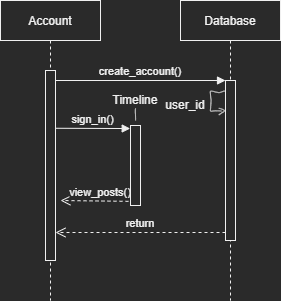

The diagram above was exported from draw.io. Its source (the exported page's mxGraphModel, read from the mxfile embedded in the PNG):
<mxGraphModel dx="455" dy="422" grid="1" gridSize="10" guides="1" tooltips="1" connect="1" arrows="1" fold="1" page="1" pageScale="1" pageWidth="850" pageHeight="1100" math="0" shadow="0">
  <root>
    <mxCell id="0" />
    <mxCell id="1" parent="0" />
    <mxCell id="SmD7TSVDyyNSHeXe3kQt-13" value="Account" style="shape=umlLifeline;perimeter=lifelinePerimeter;container=1;collapsible=0;recursiveResize=0;rounded=0;shadow=0;strokeWidth=1;hachureGap=4;" vertex="1" parent="1">
      <mxGeometry x="70" y="50" width="100" height="300" as="geometry" />
    </mxCell>
    <mxCell id="SmD7TSVDyyNSHeXe3kQt-14" value="" style="points=[];perimeter=orthogonalPerimeter;rounded=0;shadow=0;strokeWidth=1;hachureGap=4;" vertex="1" parent="SmD7TSVDyyNSHeXe3kQt-13">
      <mxGeometry x="45" y="70" width="10" height="190" as="geometry" />
    </mxCell>
    <mxCell id="SmD7TSVDyyNSHeXe3kQt-17" value="Database" style="shape=umlLifeline;perimeter=lifelinePerimeter;container=1;collapsible=0;recursiveResize=0;rounded=0;shadow=0;strokeWidth=1;hachureGap=4;" vertex="1" parent="1">
      <mxGeometry x="250" y="50" width="100" height="300" as="geometry" />
    </mxCell>
    <mxCell id="SmD7TSVDyyNSHeXe3kQt-18" value="" style="points=[];perimeter=orthogonalPerimeter;rounded=0;shadow=0;strokeWidth=1;hachureGap=4;" vertex="1" parent="SmD7TSVDyyNSHeXe3kQt-17">
      <mxGeometry x="45" y="80" width="10" height="160" as="geometry" />
    </mxCell>
    <mxCell id="SmD7TSVDyyNSHeXe3kQt-29" value="user_id" style="text;strokeColor=none;fillColor=none;html=1;align=center;verticalAlign=middle;whiteSpace=wrap;rounded=0;hachureGap=4;" vertex="1" parent="SmD7TSVDyyNSHeXe3kQt-17">
      <mxGeometry x="-10" y="100" width="30" height="10" as="geometry" />
    </mxCell>
    <mxCell id="SmD7TSVDyyNSHeXe3kQt-19" value="return" style="verticalAlign=bottom;endArrow=open;dashed=1;endSize=8;exitX=0;exitY=0.95;shadow=0;strokeWidth=1;rounded=0;" edge="1" parent="1" source="SmD7TSVDyyNSHeXe3kQt-18" target="SmD7TSVDyyNSHeXe3kQt-14">
      <mxGeometry relative="1" as="geometry">
        <mxPoint x="225" y="206" as="targetPoint" />
      </mxGeometry>
    </mxCell>
    <mxCell id="SmD7TSVDyyNSHeXe3kQt-20" value="create_account()" style="verticalAlign=bottom;endArrow=block;entryX=0;entryY=0;shadow=0;strokeWidth=1;rounded=0;" edge="1" parent="1" source="SmD7TSVDyyNSHeXe3kQt-14" target="SmD7TSVDyyNSHeXe3kQt-18">
      <mxGeometry relative="1" as="geometry">
        <mxPoint x="225" y="130" as="sourcePoint" />
      </mxGeometry>
    </mxCell>
    <mxCell id="SmD7TSVDyyNSHeXe3kQt-22" value="view_posts()" style="verticalAlign=bottom;endArrow=open;dashed=1;endSize=8;exitX=1;exitY=0.95;shadow=0;strokeWidth=1;rounded=0;" edge="1" parent="1" source="SmD7TSVDyyNSHeXe3kQt-16">
      <mxGeometry relative="1" as="geometry">
        <mxPoint x="130" y="250" as="targetPoint" />
      </mxGeometry>
    </mxCell>
    <mxCell id="SmD7TSVDyyNSHeXe3kQt-16" value="" style="points=[];perimeter=orthogonalPerimeter;rounded=0;shadow=0;strokeWidth=1;hachureGap=4;" vertex="1" parent="1">
      <mxGeometry x="200" y="175" width="10" height="80" as="geometry" />
    </mxCell>
    <mxCell id="SmD7TSVDyyNSHeXe3kQt-25" value="sign_in()" style="verticalAlign=bottom;endArrow=block;entryX=-0.029;entryY=0.038;shadow=0;strokeWidth=1;rounded=0;entryDx=0;entryDy=0;entryPerimeter=0;exitX=1.027;exitY=0.304;exitDx=0;exitDy=0;exitPerimeter=0;" edge="1" parent="1" source="SmD7TSVDyyNSHeXe3kQt-14" target="SmD7TSVDyyNSHeXe3kQt-16">
      <mxGeometry relative="1" as="geometry">
        <mxPoint x="130" y="178" as="sourcePoint" />
        <mxPoint x="9.729999999999961" y="180" as="targetPoint" />
      </mxGeometry>
    </mxCell>
    <mxCell id="SmD7TSVDyyNSHeXe3kQt-26" value="" style="shape=stencil(lVnZUhtBDPwav6rmPp4J+Q+qMMEVgikDOf4+2nKN7W3h3vWbMa2xVkerNbuJd+/PD2/bTXDvH4f9z+2f3ePH8yZ+24Swe33eHnYf+mkT7zfx7ml/2P447D9fH49/vz1MyOnTr/3v6YS/RzvvnDg3mQX37/jV6YvvR4OX3euFQe9SEJ87wTfJBfDVE3yVFBFfCL5Iy4hvBJ+lIL4x/5P4NMN7Hp8gBfGePa+T3gEf43V8a8PdM75Ugi+S5vhA/WlxhO+MZ/FsGo45PkrK1/G1SZjnN40vvsZnifPzszjifw2SA+CZ/6WP8A18GQX7Nb5KmOMr9b+ouwHwldRbieLm/dLEB4I/ldcZz+KfuyQ8v5D45Cod8cz/XCSiPxSfsB+VMEg9Zy1HB3gW/6x0kCH+nfRvauhPpfWQtL/cZn09JMMnhfvjpSKe5Td27PdC6ydWcXM875eYpGM/svhErecIeBafaPgkUX4OXQLimT+anoR4Fh91tyC/sfjov1sFfEwEHyQEwLP5Mo3b+fmB8r9v0gPgWf14jQ/iA4mPz/Z85r9Pkub84Gl+veFDT+PvPeoNPh+9k4D+sPrR8YvH03EnGU9n0117FU9nwdfWcABns/00mddJGU38LXB9MoSzyBheDrRPnMT5o0aaJqNquWowcE7KTvzc9045zZm4hwVvOqT1JCJWRr4t4GHETb9I/PHSAR9H4a0rnElTMQ6XDPg+TriCB8mvQ6MSf6KpHfWfzURccWJewEO+dKgWNtMlAL4PUXkFn+f4pPliGgNpIYUFfyC/KlKYPxklZ9IhQHrX4qs0ptkMvt+Gz6eKXfe8KkI9jT/EU0VuIDPISNrcxhi4gof+LUqONL8O8Dokif8RqVaXkkD60cwJXXoSnStAh7pUZdovwLbVU7zp9xqpP2ZF0CUy0fMRX8cSs46vdKntTBPiitD4nYbhz6a/yDSkeDhfK4ryP9RzK+OEK3jgn6b9yzQY8lvr1H8z77qn/hjpMF26UDEAfN7juHRZN697pjLM4gtVedafuoDH+DSuyTFfvfEdCuut6xJJ8mXmqeKZJrcy1fFLxjLaY62BUeXqEd0qPG4hasD0pK4t3hjQHJQhGS6SQBcXcxGlBqwqgrnpUgMm/8+b90Xd0bqoQ2ZcGNDLAYeXh2rAOlOFWLrNQJmq32Rg7ksXniH5oVVXRsne6CwZFJwfSwYNG2jBIFvGWDAwI3nJwGioJQPT00sGzbQoNyhmk18yOG1hFw1EaSmOUlvZcaqzvOlpxhqlfNHT9MKg4fXy9MKFaN+zNLswYBckqs3sL7AGqrrIm4fu5KGruTJTbmV5sO8EjEv64fzK62n38nJ8Y3b5f3xFpl8dX6/F+/8=);fillColor=none;sketch=0;hachureGap=4;" vertex="1" parent="1">
      <mxGeometry x="279.77272727272725" y="140.36363636363637" width="15.136363636363637" height="20.431818181818183" as="geometry" />
    </mxCell>
    <mxCell id="SmD7TSVDyyNSHeXe3kQt-27" value="" style="shape=stencil(lVbLcsIwDPyaXDW25ZfOlP4HM4SSKSVMSF9/X2dSWmToZnpzkl3ZK63kNLw67zentnHmPA79c/vebcd9ww+Nc91x3w7dWFYNrxte7fqhfRr61+N2fj5tJuS0eunfpggfM8+QMRPJmc/qxeMMP3THK7gny/+AC3EdPfDfcBvIRIW3FBzAZ3JO4R0xiF+O7zWeIZ4tGavwnmIC+ERR640wvi/pFIXPEB8Mpazzg/MfIklFcJAQHXmtwHpMuCmBjZCQmFxV44wJiUQXYcF02ZFNmoBF53LioAlYdBaSyndYtDD5SgMWLZGCJvBCp2XyWgNj0SIUqx08NJ81N7OCI2yHO1vIkoiq/73FhEDJawLjIzmKFQFXLqe6gzzWcOu+gAuRAgW9QwiwEDFR1kM4CB4b+TJ1f8YS9neRWDV1xDuUulY7JGym4mZXEQQWrrSw11nKC3YtadVuzbhwiZx2hvhLFu5LIKvjS8IHoqAb9Kqhvgll8XtP77rDYb7mr7/X93p5Nf8T8PoL);fillColor=none;sketch=0;hachureGap=4;" vertex="1" parent="1">
      <mxGeometry x="288.18181818181813" y="157.8181818181818" width="5.863636363636363" height="6.818181818181818" as="geometry" />
    </mxCell>
    <mxCell id="SmD7TSVDyyNSHeXe3kQt-30" value="Timeline" style="text;strokeColor=none;fillColor=none;html=1;align=center;verticalAlign=middle;whiteSpace=wrap;rounded=0;hachureGap=4;" vertex="1" parent="1">
      <mxGeometry x="175" y="134.64" width="60" height="30" as="geometry" />
    </mxCell>
    <mxCell id="SmD7TSVDyyNSHeXe3kQt-31" value="" style="shape=stencil(lZXbboMwDIafJrdWEsc5XHfde1QqHWisVJSd3n5GCK0QYpW7kHx/7PxxsMLDvT7dKmX1fei79+q7OQ+1whdlbXOtq74ZeKTwqPBw6frqre8+r+fp+3YayXH00X2NO/xMukCg9aiy+nea0fPE68S3zVXkDWAo87TBW1fmnQeHC96CJ4FHCLTgEaKQD3L4JU+QsMybuN4/QEpl3q+3NxqiLfM6s8fNBjzJR0DhvjKe/XR78uETkeB/xqMGL/if+YMOSKiH3H+MkIQD5BfMJUJ+TwW5AGaXgDSQkNKGwIEXDk2Zq8Q2CClRZqvnZyOUES/TMoL3c5JPCoIGFFLaELANZpcgAEVBkJVGNOAEW/N/V3RghQgbAi4N4QwbggRJsDUXJLZBuLgNgYMoRIjZe0gejBAhIuDyD5yi6BJ7sro4o+Um8rBelvDgv2ldmradet7j+rrJ8dTUIPH4Bw==);fillColor=none;sketch=0;hachureGap=4;" vertex="1" parent="1">
      <mxGeometry x="204.82" y="157.82" width="0.35" height="12.18" as="geometry" />
    </mxCell>
  </root>
</mxGraphModel>